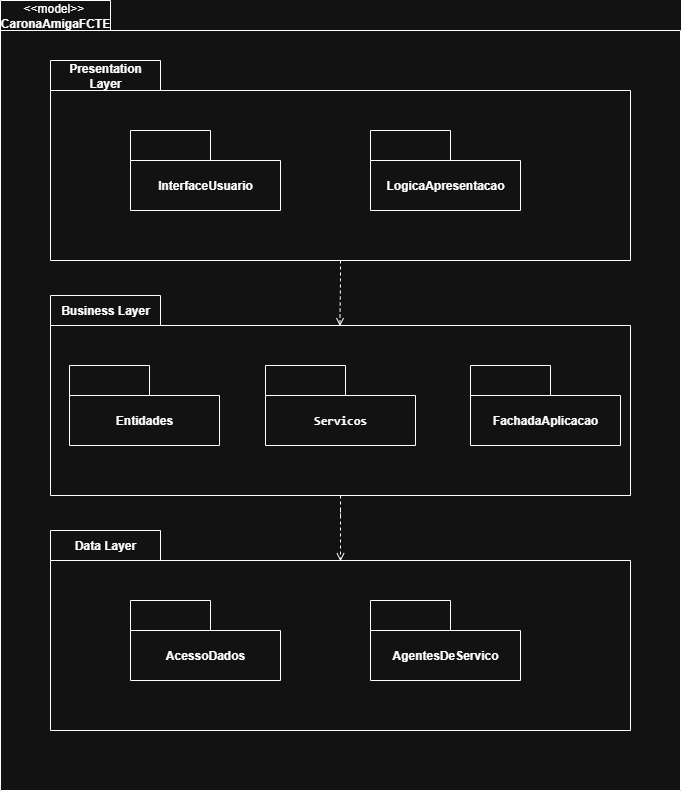

The diagram above was exported from draw.io. Its source (the exported page's mxGraphModel, read from the mxfile embedded in the PNG):
<mxGraphModel dx="872" dy="379" grid="1" gridSize="10" guides="1" tooltips="1" connect="1" arrows="1" fold="1" page="1" pageScale="1" pageWidth="827" pageHeight="1169" math="0" shadow="0">
  <root>
    <mxCell id="0" />
    <mxCell id="1" parent="0" />
    <mxCell id="_xcgUwZqG1JlxaZqUwKp-3" value="&lt;span style=&quot;font-weight: normal;&quot;&gt;&amp;lt;&amp;lt;model&amp;gt;&amp;gt;&amp;nbsp;&lt;/span&gt;&lt;div&gt;CaronaAmigaFCTE&lt;/div&gt;" style="shape=folder;fontStyle=1;tabWidth=110;tabHeight=30;tabPosition=left;html=1;boundedLbl=1;labelInHeader=1;container=1;collapsible=0;recursiveResize=0;whiteSpace=wrap;" parent="1" vertex="1">
      <mxGeometry x="270" y="50" width="680" height="790" as="geometry" />
    </mxCell>
    <mxCell id="_xcgUwZqG1JlxaZqUwKp-21" value="" style="edgeStyle=orthogonalEdgeStyle;rounded=0;orthogonalLoop=1;jettySize=auto;html=1;entryX=0.499;entryY=0.153;entryDx=0;entryDy=0;entryPerimeter=0;endArrow=open;endFill=0;dashed=1;" parent="_xcgUwZqG1JlxaZqUwKp-3" source="_xcgUwZqG1JlxaZqUwKp-5" target="_xcgUwZqG1JlxaZqUwKp-9" edge="1">
      <mxGeometry relative="1" as="geometry" />
    </mxCell>
    <mxCell id="_xcgUwZqG1JlxaZqUwKp-5" value="Presentation Layer" style="shape=folder;fontStyle=1;tabWidth=110;tabHeight=30;tabPosition=left;html=1;boundedLbl=1;labelInHeader=1;container=1;collapsible=0;whiteSpace=wrap;" parent="_xcgUwZqG1JlxaZqUwKp-3" vertex="1">
      <mxGeometry x="50" y="60" width="580" height="200" as="geometry" />
    </mxCell>
    <mxCell id="_xcgUwZqG1JlxaZqUwKp-6" value="" style="html=1;strokeColor=none;resizeWidth=1;resizeHeight=1;fillColor=none;part=1;connectable=0;allowArrows=0;deletable=0;whiteSpace=wrap;" parent="_xcgUwZqG1JlxaZqUwKp-5" vertex="1">
      <mxGeometry width="580" height="140" relative="1" as="geometry">
        <mxPoint y="30" as="offset" />
      </mxGeometry>
    </mxCell>
    <mxCell id="_xcgUwZqG1JlxaZqUwKp-7" value="InterfaceUsuario" style="shape=folder;fontStyle=1;tabWidth=80;tabHeight=30;tabPosition=left;html=1;boundedLbl=1;whiteSpace=wrap;" parent="_xcgUwZqG1JlxaZqUwKp-5" vertex="1">
      <mxGeometry x="80" y="70" width="150" height="80" as="geometry" />
    </mxCell>
    <mxCell id="_xcgUwZqG1JlxaZqUwKp-8" value="LogicaApresentacao" style="shape=folder;fontStyle=1;tabWidth=80;tabHeight=30;tabPosition=left;html=1;boundedLbl=1;whiteSpace=wrap;" parent="_xcgUwZqG1JlxaZqUwKp-5" vertex="1">
      <mxGeometry x="320" y="70" width="150" height="80" as="geometry" />
    </mxCell>
    <mxCell id="_xcgUwZqG1JlxaZqUwKp-9" value="Business Layer" style="shape=folder;fontStyle=1;tabWidth=110;tabHeight=30;tabPosition=left;html=1;boundedLbl=1;labelInHeader=1;container=1;collapsible=0;whiteSpace=wrap;" parent="_xcgUwZqG1JlxaZqUwKp-3" vertex="1">
      <mxGeometry x="50" y="295" width="580" height="200" as="geometry" />
    </mxCell>
    <mxCell id="_xcgUwZqG1JlxaZqUwKp-10" value="" style="html=1;strokeColor=none;resizeWidth=1;resizeHeight=1;fillColor=none;part=1;connectable=0;allowArrows=0;deletable=0;whiteSpace=wrap;" parent="_xcgUwZqG1JlxaZqUwKp-9" vertex="1">
      <mxGeometry width="580" height="140" relative="1" as="geometry">
        <mxPoint y="30" as="offset" />
      </mxGeometry>
    </mxCell>
    <mxCell id="_xcgUwZqG1JlxaZqUwKp-11" value="Entidades" style="shape=folder;fontStyle=1;tabWidth=80;tabHeight=30;tabPosition=left;html=1;boundedLbl=1;whiteSpace=wrap;" parent="_xcgUwZqG1JlxaZqUwKp-9" vertex="1">
      <mxGeometry x="19" y="70" width="150" height="80" as="geometry" />
    </mxCell>
    <mxCell id="_xcgUwZqG1JlxaZqUwKp-12" value="FachadaAplicacao" style="shape=folder;fontStyle=1;tabWidth=80;tabHeight=30;tabPosition=left;html=1;boundedLbl=1;whiteSpace=wrap;" parent="_xcgUwZqG1JlxaZqUwKp-9" vertex="1">
      <mxGeometry x="420" y="70" width="150" height="80" as="geometry" />
    </mxCell>
    <mxCell id="_xcgUwZqG1JlxaZqUwKp-13" value="&lt;code&gt;Servicos&lt;/code&gt;" style="shape=folder;fontStyle=1;tabWidth=80;tabHeight=30;tabPosition=left;html=1;boundedLbl=1;whiteSpace=wrap;" parent="_xcgUwZqG1JlxaZqUwKp-9" vertex="1">
      <mxGeometry x="215" y="70" width="150" height="80" as="geometry" />
    </mxCell>
    <mxCell id="_xcgUwZqG1JlxaZqUwKp-14" value="Data Layer" style="shape=folder;fontStyle=1;tabWidth=110;tabHeight=30;tabPosition=left;html=1;boundedLbl=1;labelInHeader=1;container=1;collapsible=0;whiteSpace=wrap;" parent="_xcgUwZqG1JlxaZqUwKp-3" vertex="1">
      <mxGeometry x="50" y="530" width="580" height="200" as="geometry" />
    </mxCell>
    <mxCell id="_xcgUwZqG1JlxaZqUwKp-15" value="" style="html=1;strokeColor=none;resizeWidth=1;resizeHeight=1;fillColor=none;part=1;connectable=0;allowArrows=0;deletable=0;whiteSpace=wrap;" parent="_xcgUwZqG1JlxaZqUwKp-14" vertex="1">
      <mxGeometry width="580" height="140" relative="1" as="geometry">
        <mxPoint y="30" as="offset" />
      </mxGeometry>
    </mxCell>
    <mxCell id="_xcgUwZqG1JlxaZqUwKp-16" value="AcessoDados" style="shape=folder;fontStyle=1;tabWidth=80;tabHeight=30;tabPosition=left;html=1;boundedLbl=1;whiteSpace=wrap;" parent="_xcgUwZqG1JlxaZqUwKp-14" vertex="1">
      <mxGeometry x="80" y="70" width="150" height="80" as="geometry" />
    </mxCell>
    <mxCell id="_xcgUwZqG1JlxaZqUwKp-17" value="AgentesDeServico" style="shape=folder;fontStyle=1;tabWidth=80;tabHeight=30;tabPosition=left;html=1;boundedLbl=1;whiteSpace=wrap;" parent="_xcgUwZqG1JlxaZqUwKp-14" vertex="1">
      <mxGeometry x="320" y="70" width="150" height="80" as="geometry" />
    </mxCell>
    <mxCell id="_xcgUwZqG1JlxaZqUwKp-22" style="edgeStyle=orthogonalEdgeStyle;rounded=0;orthogonalLoop=1;jettySize=auto;html=1;entryX=0.5;entryY=0.154;entryDx=0;entryDy=0;entryPerimeter=0;endArrow=open;endFill=0;dashed=1;" parent="_xcgUwZqG1JlxaZqUwKp-3" source="_xcgUwZqG1JlxaZqUwKp-9" target="_xcgUwZqG1JlxaZqUwKp-14" edge="1">
      <mxGeometry relative="1" as="geometry" />
    </mxCell>
  </root>
</mxGraphModel>